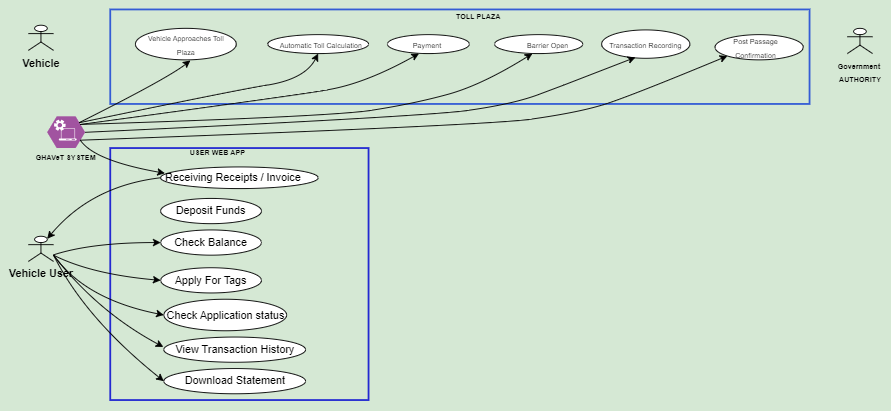

The diagram above was exported from draw.io. Its source (the exported page's mxGraphModel, read from the mxfile embedded in the PNG):
<mxGraphModel dx="1917" dy="507" grid="0" gridSize="7" guides="1" tooltips="1" connect="1" arrows="1" fold="1" page="1" pageScale="1" pageWidth="850" pageHeight="1100" background="#D5E8D4" math="0" shadow="0">
  <root>
    <mxCell id="0" />
    <mxCell id="1" parent="0" />
    <mxCell id="0Ze02xYr8SNm-ibOzlYt-1" value="" style="rounded=0;whiteSpace=wrap;html=1;fillColor=none;strokeColor=#345cd5;strokeWidth=2;" parent="1" vertex="1">
      <mxGeometry x="42" y="77" width="777" height="105" as="geometry" />
    </mxCell>
    <mxCell id="0Ze02xYr8SNm-ibOzlYt-2" value="" style="ellipse;whiteSpace=wrap;html=1;" parent="1" vertex="1">
      <mxGeometry x="70" y="98" width="112" height="35" as="geometry" />
    </mxCell>
    <mxCell id="0Ze02xYr8SNm-ibOzlYt-3" value="&lt;font style=&quot;font-size: 8px;&quot;&gt;Vehicle Approaches Toll Plaza&lt;/font&gt;" style="text;html=1;align=center;verticalAlign=middle;whiteSpace=wrap;rounded=0;" parent="1" vertex="1">
      <mxGeometry x="73.5" y="112" width="105" height="7" as="geometry" />
    </mxCell>
    <mxCell id="0Ze02xYr8SNm-ibOzlYt-6" value="" style="ellipse;whiteSpace=wrap;html=1;" parent="1" vertex="1">
      <mxGeometry x="217" y="105" width="112" height="21" as="geometry" />
    </mxCell>
    <mxCell id="0Ze02xYr8SNm-ibOzlYt-7" value="&lt;font style=&quot;font-size: 8px;&quot;&gt;Automatic Toll Calculation&lt;/font&gt;" style="text;html=1;align=center;verticalAlign=middle;whiteSpace=wrap;rounded=0;" parent="1" vertex="1">
      <mxGeometry x="217" y="112" width="119" height="7" as="geometry" />
    </mxCell>
    <mxCell id="0Ze02xYr8SNm-ibOzlYt-8" value="" style="ellipse;whiteSpace=wrap;html=1;" parent="1" vertex="1">
      <mxGeometry x="350" y="105" width="91" height="21" as="geometry" />
    </mxCell>
    <mxCell id="0Ze02xYr8SNm-ibOzlYt-9" value="&lt;font style=&quot;font-size: 8px;&quot;&gt;Payment&amp;nbsp;&lt;/font&gt;" style="text;html=1;align=center;verticalAlign=middle;whiteSpace=wrap;rounded=0;" parent="1" vertex="1">
      <mxGeometry x="371" y="112" width="49" height="7" as="geometry" />
    </mxCell>
    <mxCell id="0Ze02xYr8SNm-ibOzlYt-10" value="" style="ellipse;whiteSpace=wrap;html=1;" parent="1" vertex="1">
      <mxGeometry x="469" y="105" width="98" height="21" as="geometry" />
    </mxCell>
    <mxCell id="0Ze02xYr8SNm-ibOzlYt-11" value="&lt;font style=&quot;font-size: 8px;&quot;&gt;Barrier Open&lt;/font&gt;" style="text;html=1;align=center;verticalAlign=middle;whiteSpace=wrap;rounded=0;" parent="1" vertex="1">
      <mxGeometry x="504" y="112" width="49" height="7" as="geometry" />
    </mxCell>
    <mxCell id="0Ze02xYr8SNm-ibOzlYt-16" value="" style="ellipse;whiteSpace=wrap;html=1;" parent="1" vertex="1">
      <mxGeometry x="588" y="99.75" width="98" height="31.5" as="geometry" />
    </mxCell>
    <mxCell id="0Ze02xYr8SNm-ibOzlYt-17" value="&lt;font style=&quot;font-size: 8px;&quot;&gt;Transaction Recording&lt;/font&gt;" style="text;html=1;align=center;verticalAlign=middle;whiteSpace=wrap;rounded=0;" parent="1" vertex="1">
      <mxGeometry x="595" y="115.5" width="84" as="geometry" />
    </mxCell>
    <mxCell id="0Ze02xYr8SNm-ibOzlYt-18" value="" style="ellipse;whiteSpace=wrap;html=1;" parent="1" vertex="1">
      <mxGeometry x="714" y="105" width="98" height="28" as="geometry" />
    </mxCell>
    <mxCell id="0Ze02xYr8SNm-ibOzlYt-19" value="&lt;font style=&quot;font-size: 8px;&quot;&gt;Post Passage Confirmation&lt;/font&gt;" style="text;html=1;align=center;verticalAlign=middle;whiteSpace=wrap;rounded=0;" parent="1" vertex="1">
      <mxGeometry x="714" y="115.5" width="91" height="7" as="geometry" />
    </mxCell>
    <mxCell id="0Ze02xYr8SNm-ibOzlYt-22" value="&lt;b&gt;Vehicle&lt;/b&gt;" style="shape=umlActor;verticalLabelPosition=bottom;verticalAlign=top;html=1;outlineConnect=0;" parent="1" vertex="1">
      <mxGeometry x="-49" y="94.5" width="28" height="28" as="geometry" />
    </mxCell>
    <mxCell id="0Ze02xYr8SNm-ibOzlYt-23" value="" style="verticalLabelPosition=bottom;sketch=0;html=1;fillColor=#A153A0;strokeColor=#ffffff;verticalAlign=top;align=center;points=[[0,0.5,0],[0.125,0.25,0],[0.25,0,0],[0.5,0,0],[0.75,0,0],[0.875,0.25,0],[1,0.5,0],[0.875,0.75,0],[0.75,1,0],[0.5,1,0],[0.125,0.75,0]];pointerEvents=1;shape=mxgraph.cisco_safe.compositeIcon;bgIcon=mxgraph.cisco_safe.design.blank_device;resIcon=mxgraph.cisco_safe.design.automated_system;" parent="1" vertex="1">
      <mxGeometry x="-28" y="196" width="42" height="35" as="geometry" />
    </mxCell>
    <mxCell id="0Ze02xYr8SNm-ibOzlYt-24" value="&lt;font style=&quot;font-size: 8px;&quot;&gt;&lt;b style=&quot;&quot;&gt;GHAVeT SYSTEM&lt;/b&gt;&lt;/font&gt;" style="text;html=1;align=center;verticalAlign=middle;whiteSpace=wrap;rounded=0;" parent="1" vertex="1">
      <mxGeometry x="-42" y="238" width="70" height="7" as="geometry" />
    </mxCell>
    <mxCell id="0Ze02xYr8SNm-ibOzlYt-28" value="" style="curved=1;endArrow=classic;html=1;rounded=0;entryX=0.5;entryY=1;entryDx=0;entryDy=0;" parent="1" target="0Ze02xYr8SNm-ibOzlYt-6" edge="1">
      <mxGeometry width="50" height="50" relative="1" as="geometry">
        <mxPoint x="7" y="203" as="sourcePoint" />
        <mxPoint x="316" y="140" as="targetPoint" />
        <Array as="points">
          <mxPoint x="175" y="168" />
          <mxPoint x="259" y="154" />
        </Array>
      </mxGeometry>
    </mxCell>
    <mxCell id="0Ze02xYr8SNm-ibOzlYt-29" value="" style="curved=1;endArrow=classic;html=1;rounded=0;entryX=0.545;entryY=1.02;entryDx=0;entryDy=0;entryPerimeter=0;" parent="1" target="0Ze02xYr8SNm-ibOzlYt-2" edge="1">
      <mxGeometry width="50" height="50" relative="1" as="geometry">
        <mxPoint x="7" y="203" as="sourcePoint" />
        <mxPoint x="220.5" y="112" as="targetPoint" />
        <Array as="points">
          <mxPoint x="105" y="154" />
        </Array>
      </mxGeometry>
    </mxCell>
    <mxCell id="0Ze02xYr8SNm-ibOzlYt-32" value="" style="curved=1;endArrow=classic;html=1;rounded=0;exitX=0.875;exitY=0.25;exitDx=0;exitDy=0;exitPerimeter=0;entryX=0.385;entryY=1;entryDx=0;entryDy=0;entryPerimeter=0;" parent="1" source="0Ze02xYr8SNm-ibOzlYt-23" target="0Ze02xYr8SNm-ibOzlYt-8" edge="1">
      <mxGeometry width="50" height="50" relative="1" as="geometry">
        <mxPoint x="70.5" y="201.25" as="sourcePoint" />
        <mxPoint x="339.5" y="131.25" as="targetPoint" />
        <Array as="points">
          <mxPoint x="241.5" y="173.25" />
          <mxPoint x="325.5" y="159.25" />
        </Array>
      </mxGeometry>
    </mxCell>
    <mxCell id="0Ze02xYr8SNm-ibOzlYt-33" value="" style="curved=1;endArrow=classic;html=1;rounded=0;exitX=0.875;exitY=0.25;exitDx=0;exitDy=0;exitPerimeter=0;entryX=0.429;entryY=1;entryDx=0;entryDy=0;entryPerimeter=0;" parent="1" source="0Ze02xYr8SNm-ibOzlYt-23" target="0Ze02xYr8SNm-ibOzlYt-10" edge="1">
      <mxGeometry width="50" height="50" relative="1" as="geometry">
        <mxPoint x="49.25" y="210.25" as="sourcePoint" />
        <mxPoint x="425.25" y="131.25" as="targetPoint" />
        <Array as="points">
          <mxPoint x="287" y="196" />
          <mxPoint x="378" y="182" />
          <mxPoint x="455" y="161" />
        </Array>
      </mxGeometry>
    </mxCell>
    <mxCell id="0Ze02xYr8SNm-ibOzlYt-34" value="" style="curved=1;endArrow=classic;html=1;rounded=0;exitX=1;exitY=0.5;exitDx=0;exitDy=0;exitPerimeter=0;entryX=0.383;entryY=0.968;entryDx=0;entryDy=0;entryPerimeter=0;" parent="1" source="0Ze02xYr8SNm-ibOzlYt-23" target="0Ze02xYr8SNm-ibOzlYt-16" edge="1">
      <mxGeometry width="50" height="50" relative="1" as="geometry">
        <mxPoint x="22.1" y="226" as="sourcePoint" />
        <mxPoint x="524.1" y="147" as="targetPoint" />
        <Array as="points">
          <mxPoint x="391" y="196" />
          <mxPoint x="490" y="182" />
          <mxPoint x="546" y="161" />
        </Array>
      </mxGeometry>
    </mxCell>
    <mxCell id="0Ze02xYr8SNm-ibOzlYt-35" value="" style="curved=1;endArrow=classic;html=1;rounded=0;exitX=0.875;exitY=0.75;exitDx=0;exitDy=0;exitPerimeter=0;entryX=0;entryY=1;entryDx=0;entryDy=0;" parent="1" source="0Ze02xYr8SNm-ibOzlYt-23" target="0Ze02xYr8SNm-ibOzlYt-18" edge="1">
      <mxGeometry width="50" height="50" relative="1" as="geometry">
        <mxPoint x="84" y="223.76" as="sourcePoint" />
        <mxPoint x="696" y="139.76" as="targetPoint" />
        <Array as="points">
          <mxPoint x="461" y="205.76" />
          <mxPoint x="560" y="191.76" />
          <mxPoint x="616" y="175" />
        </Array>
      </mxGeometry>
    </mxCell>
    <mxCell id="0Ze02xYr8SNm-ibOzlYt-36" value="&lt;font style=&quot;font-size: 8px;&quot;&gt;&lt;b&gt;Government&amp;nbsp;&lt;/b&gt;&lt;/font&gt;&lt;div&gt;&lt;font style=&quot;font-size: 8px;&quot;&gt;&lt;b&gt;AUTHORITY&lt;/b&gt;&lt;/font&gt;&lt;/div&gt;" style="shape=umlActor;verticalLabelPosition=bottom;verticalAlign=top;html=1;outlineConnect=0;" parent="1" vertex="1">
      <mxGeometry x="861" y="98" width="28" height="28" as="geometry" />
    </mxCell>
    <mxCell id="0Ze02xYr8SNm-ibOzlYt-38" value="" style="rounded=0;whiteSpace=wrap;html=1;fillColor=none;strokeColor=#2329d1;strokeWidth=2;" parent="1" vertex="1">
      <mxGeometry x="42" y="231" width="287" height="280" as="geometry" />
    </mxCell>
    <mxCell id="0Ze02xYr8SNm-ibOzlYt-44" value="Receiving Receipts / Invoice&amp;nbsp; &amp;nbsp;&amp;nbsp;" style="ellipse;whiteSpace=wrap;html=1;" parent="1" vertex="1">
      <mxGeometry x="98" y="252" width="175" height="24" as="geometry" />
    </mxCell>
    <mxCell id="0Ze02xYr8SNm-ibOzlYt-45" value="Deposit Funds" style="ellipse;whiteSpace=wrap;html=1;" parent="1" vertex="1">
      <mxGeometry x="98" y="287" width="112" height="28" as="geometry" />
    </mxCell>
    <mxCell id="0Ze02xYr8SNm-ibOzlYt-46" value="Check Balance" style="ellipse;whiteSpace=wrap;html=1;" parent="1" vertex="1">
      <mxGeometry x="98" y="322" width="112" height="28" as="geometry" />
    </mxCell>
    <mxCell id="0Ze02xYr8SNm-ibOzlYt-47" value="Apply For Tags" style="ellipse;whiteSpace=wrap;html=1;" parent="1" vertex="1">
      <mxGeometry x="98" y="364" width="112" height="28" as="geometry" />
    </mxCell>
    <mxCell id="0Ze02xYr8SNm-ibOzlYt-49" value="Check Application status" style="ellipse;whiteSpace=wrap;html=1;" parent="1" vertex="1">
      <mxGeometry x="101.5" y="399" width="136.5" height="35" as="geometry" />
    </mxCell>
    <mxCell id="0Ze02xYr8SNm-ibOzlYt-50" value="&lt;font style=&quot;font-size: 8px;&quot;&gt;&lt;b&gt;USER WEB APP&lt;/b&gt;&lt;/font&gt;" style="text;html=1;align=center;verticalAlign=middle;whiteSpace=wrap;rounded=0;" parent="1" vertex="1">
      <mxGeometry x="115.5" y="227.5" width="91" height="14" as="geometry" />
    </mxCell>
    <mxCell id="0Ze02xYr8SNm-ibOzlYt-51" value="&lt;span style=&quot;font-size: 8px;&quot;&gt;&lt;b&gt;TOLL PLAZA&lt;/b&gt;&lt;/span&gt;" style="text;html=1;align=center;verticalAlign=middle;whiteSpace=wrap;rounded=0;" parent="1" vertex="1">
      <mxGeometry x="406" y="77" width="91" height="14" as="geometry" />
    </mxCell>
    <mxCell id="0Ze02xYr8SNm-ibOzlYt-52" value="View Transaction History" style="ellipse;whiteSpace=wrap;html=1;" parent="1" vertex="1">
      <mxGeometry x="101.5" y="441" width="157.5" height="28" as="geometry" />
    </mxCell>
    <mxCell id="0Ze02xYr8SNm-ibOzlYt-53" value="Download Statement" style="ellipse;whiteSpace=wrap;html=1;" parent="1" vertex="1">
      <mxGeometry x="101.5" y="476" width="157.5" height="28" as="geometry" />
    </mxCell>
    <mxCell id="0Ze02xYr8SNm-ibOzlYt-54" value="" style="curved=1;endArrow=classic;html=1;rounded=0;exitX=0;exitY=0.5;exitDx=0;exitDy=0;entryX=0.75;entryY=0.1;entryDx=0;entryDy=0;entryPerimeter=0;" parent="1" source="0Ze02xYr8SNm-ibOzlYt-44" target="0Ze02xYr8SNm-ibOzlYt-55" edge="1">
      <mxGeometry width="50" height="50" relative="1" as="geometry">
        <mxPoint x="-147" y="322" as="sourcePoint" />
        <mxPoint x="-21" y="322" as="targetPoint" />
        <Array as="points">
          <mxPoint x="21" y="273" />
        </Array>
      </mxGeometry>
    </mxCell>
    <mxCell id="0Ze02xYr8SNm-ibOzlYt-55" value="&lt;b&gt;Vehicle User&lt;/b&gt;" style="shape=umlActor;verticalLabelPosition=bottom;verticalAlign=top;html=1;outlineConnect=0;" parent="1" vertex="1">
      <mxGeometry x="-49" y="329" width="28" height="28" as="geometry" />
    </mxCell>
    <mxCell id="0Ze02xYr8SNm-ibOzlYt-56" value="" style="curved=1;endArrow=classic;html=1;rounded=0;exitX=1;exitY=0.3333333333333333;exitDx=0;exitDy=0;exitPerimeter=0;entryX=0;entryY=0.5;entryDx=0;entryDy=0;" parent="1" target="0Ze02xYr8SNm-ibOzlYt-46" edge="1">
      <mxGeometry width="50" height="50" relative="1" as="geometry">
        <mxPoint x="-21" y="349.67" as="sourcePoint" />
        <mxPoint x="98" y="312.67" as="targetPoint" />
        <Array as="points">
          <mxPoint x="21" y="336" />
        </Array>
      </mxGeometry>
    </mxCell>
    <mxCell id="0Ze02xYr8SNm-ibOzlYt-57" value="" style="curved=1;endArrow=classic;html=1;rounded=0;entryX=0;entryY=0.5;entryDx=0;entryDy=0;" parent="1" source="0Ze02xYr8SNm-ibOzlYt-55" target="0Ze02xYr8SNm-ibOzlYt-47" edge="1">
      <mxGeometry width="50" height="50" relative="1" as="geometry">
        <mxPoint x="-21" y="384.83000000000004" as="sourcePoint" />
        <mxPoint x="98" y="371.15999999999997" as="targetPoint" />
        <Array as="points">
          <mxPoint x="21" y="371.15999999999997" />
        </Array>
      </mxGeometry>
    </mxCell>
    <mxCell id="0Ze02xYr8SNm-ibOzlYt-58" value="" style="curved=1;endArrow=classic;html=1;rounded=0;entryX=0;entryY=0.5;entryDx=0;entryDy=0;" parent="1" target="0Ze02xYr8SNm-ibOzlYt-49" edge="1">
      <mxGeometry width="50" height="50" relative="1" as="geometry">
        <mxPoint x="-21" y="350" as="sourcePoint" />
        <mxPoint x="91" y="405.96" as="targetPoint" />
        <Array as="points">
          <mxPoint x="14" y="399.11999999999995" />
        </Array>
      </mxGeometry>
    </mxCell>
    <mxCell id="0Ze02xYr8SNm-ibOzlYt-59" value="" style="curved=1;endArrow=classic;html=1;rounded=0;entryX=0;entryY=0.5;entryDx=0;entryDy=0;" parent="1" edge="1">
      <mxGeometry width="50" height="50" relative="1" as="geometry">
        <mxPoint x="-21" y="350" as="sourcePoint" />
        <mxPoint x="101" y="452" as="targetPoint" />
        <Array as="points">
          <mxPoint x="28" y="413" />
        </Array>
      </mxGeometry>
    </mxCell>
    <mxCell id="0Ze02xYr8SNm-ibOzlYt-60" value="" style="curved=1;endArrow=classic;html=1;rounded=0;entryX=0;entryY=0.5;entryDx=0;entryDy=0;" parent="1" target="0Ze02xYr8SNm-ibOzlYt-53" edge="1">
      <mxGeometry width="50" height="50" relative="1" as="geometry">
        <mxPoint x="-21" y="350" as="sourcePoint" />
        <mxPoint x="87" y="459" as="targetPoint" />
        <Array as="points">
          <mxPoint x="14" y="420" />
        </Array>
      </mxGeometry>
    </mxCell>
    <mxCell id="bNitOAyF0PIgFWBX89_u-1" value="" style="curved=1;endArrow=classic;html=1;rounded=0;exitX=0.875;exitY=0.75;exitDx=0;exitDy=0;entryX=0.027;entryY=0.292;entryDx=0;entryDy=0;entryPerimeter=0;exitPerimeter=0;" edge="1" parent="1" source="0Ze02xYr8SNm-ibOzlYt-23" target="0Ze02xYr8SNm-ibOzlYt-44">
      <mxGeometry width="50" height="50" relative="1" as="geometry">
        <mxPoint x="81" y="250" as="sourcePoint" />
        <mxPoint x="-45" y="318" as="targetPoint" />
        <Array as="points">
          <mxPoint x="24" y="245" />
        </Array>
      </mxGeometry>
    </mxCell>
  </root>
</mxGraphModel>